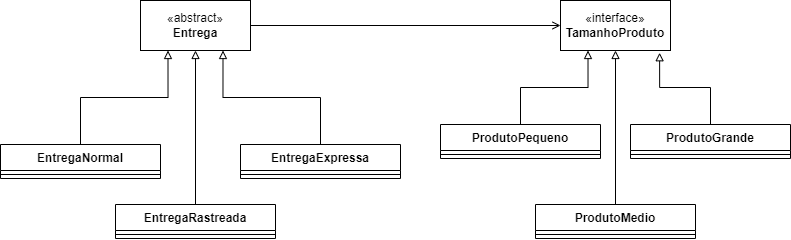

The diagram above was exported from draw.io. Its source (the exported page's mxGraphModel, read from the mxfile embedded in the PNG):
<mxGraphModel dx="838" dy="413" grid="1" gridSize="10" guides="1" tooltips="1" connect="1" arrows="1" fold="1" page="1" pageScale="1" pageWidth="827" pageHeight="1169" math="0" shadow="0">
  <root>
    <mxCell id="0" />
    <mxCell id="1" parent="0" />
    <mxCell id="F9YNXNKwkaBsfwMgvO7S-36" style="edgeStyle=orthogonalEdgeStyle;rounded=0;orthogonalLoop=1;jettySize=auto;html=1;exitX=1;exitY=0.5;exitDx=0;exitDy=0;endArrow=open;endFill=0;" edge="1" parent="1" source="F9YNXNKwkaBsfwMgvO7S-1" target="F9YNXNKwkaBsfwMgvO7S-2">
      <mxGeometry relative="1" as="geometry" />
    </mxCell>
    <mxCell id="F9YNXNKwkaBsfwMgvO7S-1" value="«abstract»&lt;br&gt;&lt;b&gt;Entrega&lt;/b&gt;" style="html=1;whiteSpace=wrap;" vertex="1" parent="1">
      <mxGeometry x="160" y="110" width="110" height="50" as="geometry" />
    </mxCell>
    <mxCell id="F9YNXNKwkaBsfwMgvO7S-2" value="«interface»&lt;br&gt;&lt;b&gt;TamanhoProduto&lt;/b&gt;" style="html=1;whiteSpace=wrap;" vertex="1" parent="1">
      <mxGeometry x="580" y="110" width="110" height="50" as="geometry" />
    </mxCell>
    <mxCell id="F9YNXNKwkaBsfwMgvO7S-3" value="EntregaRastreada" style="swimlane;fontStyle=1;align=center;verticalAlign=top;childLayout=stackLayout;horizontal=1;startSize=26;horizontalStack=0;resizeParent=1;resizeParentMax=0;resizeLast=0;collapsible=1;marginBottom=0;whiteSpace=wrap;html=1;" vertex="1" parent="1">
      <mxGeometry x="135" y="314" width="160" height="34" as="geometry" />
    </mxCell>
    <mxCell id="F9YNXNKwkaBsfwMgvO7S-5" value="" style="line;strokeWidth=1;fillColor=none;align=left;verticalAlign=middle;spacingTop=-1;spacingLeft=3;spacingRight=3;rotatable=0;labelPosition=right;points=[];portConstraint=eastwest;strokeColor=inherit;" vertex="1" parent="F9YNXNKwkaBsfwMgvO7S-3">
      <mxGeometry y="26" width="160" height="8" as="geometry" />
    </mxCell>
    <mxCell id="F9YNXNKwkaBsfwMgvO7S-7" value="EntregaNormal" style="swimlane;fontStyle=1;align=center;verticalAlign=top;childLayout=stackLayout;horizontal=1;startSize=26;horizontalStack=0;resizeParent=1;resizeParentMax=0;resizeLast=0;collapsible=1;marginBottom=0;whiteSpace=wrap;html=1;" vertex="1" parent="1">
      <mxGeometry x="20" y="254" width="160" height="34" as="geometry" />
    </mxCell>
    <mxCell id="F9YNXNKwkaBsfwMgvO7S-9" value="" style="line;strokeWidth=1;fillColor=none;align=left;verticalAlign=middle;spacingTop=-1;spacingLeft=3;spacingRight=3;rotatable=0;labelPosition=right;points=[];portConstraint=eastwest;strokeColor=inherit;" vertex="1" parent="F9YNXNKwkaBsfwMgvO7S-7">
      <mxGeometry y="26" width="160" height="8" as="geometry" />
    </mxCell>
    <mxCell id="F9YNXNKwkaBsfwMgvO7S-11" value="EntregaExpressa" style="swimlane;fontStyle=1;align=center;verticalAlign=top;childLayout=stackLayout;horizontal=1;startSize=26;horizontalStack=0;resizeParent=1;resizeParentMax=0;resizeLast=0;collapsible=1;marginBottom=0;whiteSpace=wrap;html=1;" vertex="1" parent="1">
      <mxGeometry x="260" y="254" width="160" height="34" as="geometry" />
    </mxCell>
    <mxCell id="F9YNXNKwkaBsfwMgvO7S-13" value="" style="line;strokeWidth=1;fillColor=none;align=left;verticalAlign=middle;spacingTop=-1;spacingLeft=3;spacingRight=3;rotatable=0;labelPosition=right;points=[];portConstraint=eastwest;strokeColor=inherit;" vertex="1" parent="F9YNXNKwkaBsfwMgvO7S-11">
      <mxGeometry y="26" width="160" height="8" as="geometry" />
    </mxCell>
    <mxCell id="F9YNXNKwkaBsfwMgvO7S-16" value="ProdutoMedio" style="swimlane;fontStyle=1;align=center;verticalAlign=top;childLayout=stackLayout;horizontal=1;startSize=26;horizontalStack=0;resizeParent=1;resizeParentMax=0;resizeLast=0;collapsible=1;marginBottom=0;whiteSpace=wrap;html=1;" vertex="1" parent="1">
      <mxGeometry x="555" y="314" width="160" height="34" as="geometry" />
    </mxCell>
    <mxCell id="F9YNXNKwkaBsfwMgvO7S-18" value="" style="line;strokeWidth=1;fillColor=none;align=left;verticalAlign=middle;spacingTop=-1;spacingLeft=3;spacingRight=3;rotatable=0;labelPosition=right;points=[];portConstraint=eastwest;strokeColor=inherit;" vertex="1" parent="F9YNXNKwkaBsfwMgvO7S-16">
      <mxGeometry y="26" width="160" height="8" as="geometry" />
    </mxCell>
    <mxCell id="F9YNXNKwkaBsfwMgvO7S-20" value="ProdutoPequeno" style="swimlane;fontStyle=1;align=center;verticalAlign=top;childLayout=stackLayout;horizontal=1;startSize=26;horizontalStack=0;resizeParent=1;resizeParentMax=0;resizeLast=0;collapsible=1;marginBottom=0;whiteSpace=wrap;html=1;" vertex="1" parent="1">
      <mxGeometry x="460" y="234" width="160" height="34" as="geometry" />
    </mxCell>
    <mxCell id="F9YNXNKwkaBsfwMgvO7S-22" value="" style="line;strokeWidth=1;fillColor=none;align=left;verticalAlign=middle;spacingTop=-1;spacingLeft=3;spacingRight=3;rotatable=0;labelPosition=right;points=[];portConstraint=eastwest;strokeColor=inherit;" vertex="1" parent="F9YNXNKwkaBsfwMgvO7S-20">
      <mxGeometry y="26" width="160" height="8" as="geometry" />
    </mxCell>
    <mxCell id="F9YNXNKwkaBsfwMgvO7S-24" value="ProdutoGrande" style="swimlane;fontStyle=1;align=center;verticalAlign=top;childLayout=stackLayout;horizontal=1;startSize=26;horizontalStack=0;resizeParent=1;resizeParentMax=0;resizeLast=0;collapsible=1;marginBottom=0;whiteSpace=wrap;html=1;" vertex="1" parent="1">
      <mxGeometry x="650" y="234" width="160" height="34" as="geometry" />
    </mxCell>
    <mxCell id="F9YNXNKwkaBsfwMgvO7S-26" value="" style="line;strokeWidth=1;fillColor=none;align=left;verticalAlign=middle;spacingTop=-1;spacingLeft=3;spacingRight=3;rotatable=0;labelPosition=right;points=[];portConstraint=eastwest;strokeColor=inherit;" vertex="1" parent="F9YNXNKwkaBsfwMgvO7S-24">
      <mxGeometry y="26" width="160" height="8" as="geometry" />
    </mxCell>
    <mxCell id="F9YNXNKwkaBsfwMgvO7S-29" style="edgeStyle=orthogonalEdgeStyle;rounded=0;orthogonalLoop=1;jettySize=auto;html=1;exitX=0.5;exitY=0;exitDx=0;exitDy=0;endArrow=block;endFill=0;entryX=0.25;entryY=1;entryDx=0;entryDy=0;" edge="1" parent="1" source="F9YNXNKwkaBsfwMgvO7S-7" target="F9YNXNKwkaBsfwMgvO7S-1">
      <mxGeometry relative="1" as="geometry">
        <mxPoint x="180" y="180" as="targetPoint" />
      </mxGeometry>
    </mxCell>
    <mxCell id="F9YNXNKwkaBsfwMgvO7S-30" style="edgeStyle=orthogonalEdgeStyle;rounded=0;orthogonalLoop=1;jettySize=auto;html=1;exitX=0.5;exitY=0;exitDx=0;exitDy=0;endArrow=block;endFill=0;entryX=0.5;entryY=1;entryDx=0;entryDy=0;" edge="1" parent="1" source="F9YNXNKwkaBsfwMgvO7S-3" target="F9YNXNKwkaBsfwMgvO7S-1">
      <mxGeometry relative="1" as="geometry">
        <mxPoint x="110" y="264" as="sourcePoint" />
        <mxPoint x="198" y="170" as="targetPoint" />
      </mxGeometry>
    </mxCell>
    <mxCell id="F9YNXNKwkaBsfwMgvO7S-31" style="edgeStyle=orthogonalEdgeStyle;rounded=0;orthogonalLoop=1;jettySize=auto;html=1;exitX=0.5;exitY=0;exitDx=0;exitDy=0;endArrow=block;endFill=0;entryX=0.75;entryY=1;entryDx=0;entryDy=0;" edge="1" parent="1" source="F9YNXNKwkaBsfwMgvO7S-11" target="F9YNXNKwkaBsfwMgvO7S-1">
      <mxGeometry relative="1" as="geometry">
        <mxPoint x="120" y="274" as="sourcePoint" />
        <mxPoint x="208" y="180" as="targetPoint" />
      </mxGeometry>
    </mxCell>
    <mxCell id="F9YNXNKwkaBsfwMgvO7S-33" style="edgeStyle=orthogonalEdgeStyle;rounded=0;orthogonalLoop=1;jettySize=auto;html=1;exitX=0.5;exitY=0;exitDx=0;exitDy=0;endArrow=block;endFill=0;entryX=0.25;entryY=1;entryDx=0;entryDy=0;" edge="1" parent="1" source="F9YNXNKwkaBsfwMgvO7S-20" target="F9YNXNKwkaBsfwMgvO7S-2">
      <mxGeometry relative="1" as="geometry">
        <mxPoint x="350" y="264" as="sourcePoint" />
        <mxPoint x="253" y="170" as="targetPoint" />
      </mxGeometry>
    </mxCell>
    <mxCell id="F9YNXNKwkaBsfwMgvO7S-34" style="edgeStyle=orthogonalEdgeStyle;rounded=0;orthogonalLoop=1;jettySize=auto;html=1;exitX=0.5;exitY=0;exitDx=0;exitDy=0;endArrow=block;endFill=0;entryX=0.5;entryY=1;entryDx=0;entryDy=0;" edge="1" parent="1" source="F9YNXNKwkaBsfwMgvO7S-16" target="F9YNXNKwkaBsfwMgvO7S-2">
      <mxGeometry relative="1" as="geometry">
        <mxPoint x="360" y="274" as="sourcePoint" />
        <mxPoint x="263" y="180" as="targetPoint" />
      </mxGeometry>
    </mxCell>
    <mxCell id="F9YNXNKwkaBsfwMgvO7S-35" style="edgeStyle=orthogonalEdgeStyle;rounded=0;orthogonalLoop=1;jettySize=auto;html=1;exitX=0.5;exitY=0;exitDx=0;exitDy=0;endArrow=block;endFill=0;entryX=0.901;entryY=1.045;entryDx=0;entryDy=0;entryPerimeter=0;" edge="1" parent="1" source="F9YNXNKwkaBsfwMgvO7S-24" target="F9YNXNKwkaBsfwMgvO7S-2">
      <mxGeometry relative="1" as="geometry">
        <mxPoint x="370" y="284" as="sourcePoint" />
        <mxPoint x="273" y="190" as="targetPoint" />
      </mxGeometry>
    </mxCell>
  </root>
</mxGraphModel>